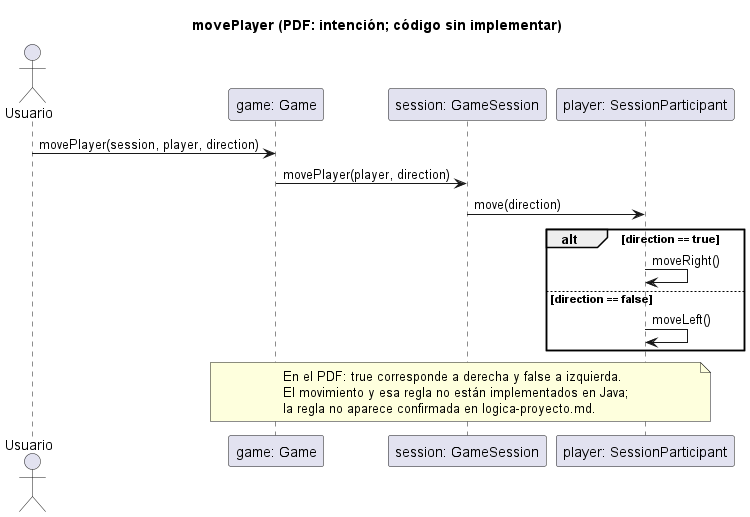

The diagram above was rendered by PlantUML. Its source (embedded in the PNG):
@startuml
title movePlayer (PDF: intención; código sin implementar)
actor Usuario
participant "game: Game" as G
participant "session: GameSession" as S
participant "player: SessionParticipant" as P
Usuario -> G: movePlayer(session, player, direction)
G -> S: movePlayer(player, direction)
S -> P: move(direction)
alt direction == true
  P -> P: moveRight()
else direction == false
  P -> P: moveLeft()
end
note over G,P
  En el PDF: true corresponde a derecha y false a izquierda.
  El movimiento y esa regla no están implementados en Java;
  la regla no aparece confirmada en logica-proyecto.md.
end note
@enduml